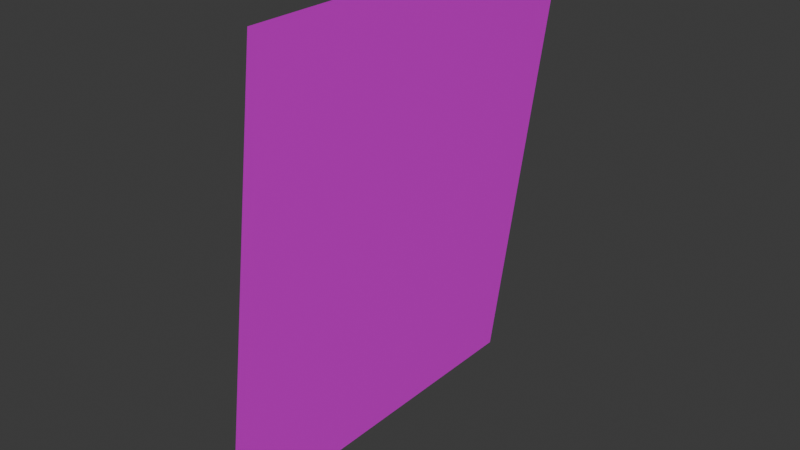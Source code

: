 # Source: window.blend  (saved by Blender 5.1.30; exported with 4.5.12 LTS)
import bpy
from mathutils import Matrix  # noqa: F401  (used for matrix-valued properties, if any)

bpy.ops.wm.read_factory_settings(use_empty=True)
scene = bpy.context.scene
scene.name = 'Scene'

# ---- collections
col_collection = bpy.data.collections.new('Collection'); scene.collection.children.link(col_collection)

# ---- images (referenced by path relative to the original .blend; pixels are not part of the script)
import os
ASSET_DIR = os.environ.get("B2B_ASSET_DIR", "")  # directory of the original .blend (textures are referenced by path, not embedded)
HERE = os.path.dirname(os.path.abspath(__file__))  # packed textures are extracted next to this script under _unpacked/

def load_image(name, relpath, width, height, colorspace="sRGB"):
    """Load a texture the original file referenced (path relative to the .blend, or extracted next to this script)."""
    p = next((c for c in (os.path.join(HERE, relpath), os.path.join(ASSET_DIR, relpath)) if relpath and os.path.exists(c)), "")
    if p:
        img = bpy.data.images.load(p, check_existing=True)
        img.name = name
    else:  # same state as the original file: an image datablock whose file is absent (Cycles renders it pink)
        img = bpy.data.images.new(name, width, height)
        img.source = "FILE"
        img.filepath = "//" + (relpath or name)
    img.colorspace_settings.name = colorspace
    return img
img_window_square_pane_png = load_image('window_square_pane.png', 'window_square_pane.png', 1024, 1024, 'sRGB')

# ---- materials (node trees are filled in below, after node groups)
mat_material_001 = bpy.data.materials.new('Material.001')

# ---- material node trees
mat_material_001.use_nodes = True; mat_material_001.node_tree.nodes.clear()
_N = mat_material_001.node_tree.nodes; _L = mat_material_001.node_tree.links
n0 = _N.new('ShaderNodeBsdfPrincipled'); n0.name = 'Principled BSDF'; n0.location = (-200, 100)
n1 = _N.new('ShaderNodeOutputMaterial'); n1.name = 'Material Output'; n1.location = (200, 100)
n2 = _N.new('ShaderNodeTexImage'); n2.name = 'Image Texture'; n2.location = (-490, 80)
n2.image = img_window_square_pane_png
_L.new(n0.outputs[0], n1.inputs[0])
_L.new(n2.outputs[0], n0.inputs[0])
n1.is_active_output = True

# ---- world
world_world = bpy.data.worlds.new('World'); scene.world = world_world
world_world.use_nodes = True; world_world.node_tree.nodes.clear()
_N = world_world.node_tree.nodes; _L = world_world.node_tree.links
n0 = _N.new('ShaderNodeOutputWorld'); n0.name = 'World Output'; n0.location = (200, 100)
n1 = _N.new('ShaderNodeBackground'); n1.name = 'Background'; n1.location = (-200, 100)
n1.inputs[0].default_value = (0.05088, 0.05088, 0.05088, 1.0)
_L.new(n1.outputs[0], n0.inputs[0])
n0.is_active_output = True
world_world.color = (0.05088, 0.05088, 0.05088)
world_world.sun_shadow_jitter_overblur = 0.0

# ---- meshes
me_plane_002 = bpy.data.meshes.new('Plane.002')
me_plane_002.from_pydata([(-1.528, -1.257, 0.0), (1.528, -1.257, 0.0), (-1.528, 1.257, 0.0), (1.528, 1.257, 0.0)], [], [(0, 1, 3, 2)])
_uv = me_plane_002.uv_layers.new(name='UVMap')
_uv.uv.foreach_set('vector', [0.0, 0.0, 1.0, 0.0, 1.0, 1.0, 0.0, 1.0])
me_plane_002.materials.append(mat_material_001)
me_plane_002.update()

# ---- objects
ob_plane = bpy.data.objects.new('Plane', me_plane_002)

# ---- transforms, parenting, visibility, modifiers, constraints
ob_plane.location = (0.2622, 0.01264, 2.117)
ob_plane.rotation_euler = (-0.0, 1.699, -0.0)

# ---- collection membership
col_collection.objects.link(ob_plane)

# ---- scene / render settings (as saved in the file)
scene.frame_start = 1; scene.frame_end = 250; scene.frame_set(1)
scene.render.engine = 'BLENDER_EEVEE_NEXT'
scene.render.bake_bias = 0.0
scene.render.bake_samples = 0
scene.cycles.sampling_pattern = 'TABULATED_SOBOL'
scene.eevee.use_volume_custom_range = False
bpy.context.view_layer.update()

# ---- added for rendering (the .blend has no active camera and no usable light): camera, sun
cam_auto = bpy.data.cameras.new('AutoCamera')
cam_auto.lens = 50.0
cam_auto.sensor_width = 36.0
cam_auto.clip_end = 1000.0
ob_auto_camera = bpy.data.objects.new('AutoCamera', cam_auto)
scene.collection.objects.link(ob_auto_camera)
ob_auto_camera.location = (3.92309, -4.38045, 5.04605)
ob_auto_camera.rotation_euler = (1.09748, -7.21219e-08, 0.694738)
scene.camera = ob_auto_camera
light_auto_sun = bpy.data.lights.new('AutoSun', 'SUN')
light_auto_sun.energy = 3.0
light_auto_sun.angle = 0.0523599
ob_auto_sun = bpy.data.objects.new('AutoSun', light_auto_sun)
scene.collection.objects.link(ob_auto_sun)
ob_auto_sun.rotation_euler = (0.872665, 0.174533, 0.523599)
bpy.context.view_layer.update()
